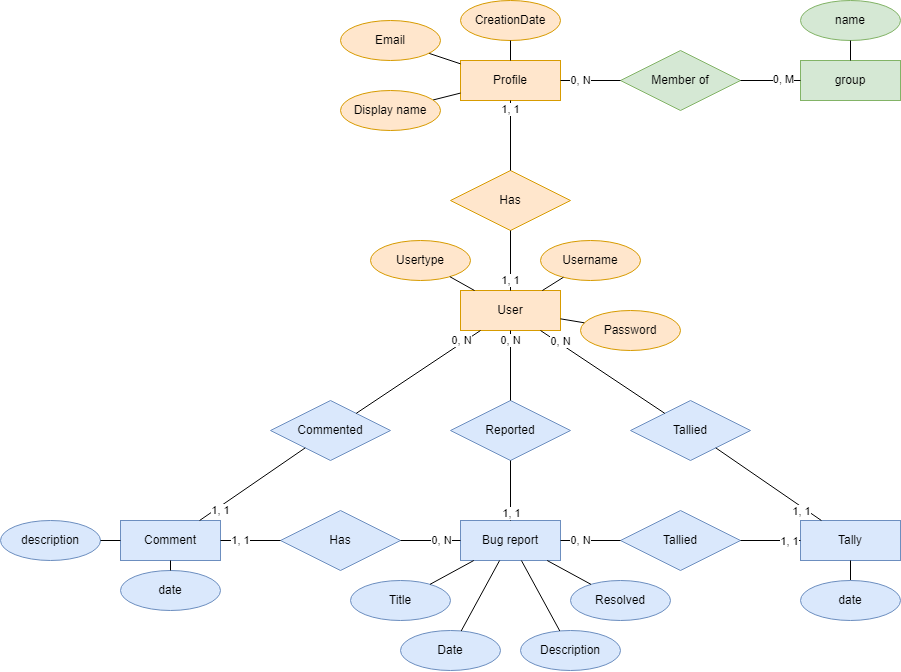

The diagram above was exported from draw.io. Its source (the exported page's mxGraphModel, read from the mxfile embedded in the PNG):
<mxGraphModel dx="2280" dy="757" grid="1" gridSize="10" guides="1" tooltips="1" connect="1" arrows="1" fold="1" page="1" pageScale="1" pageWidth="850" pageHeight="1100" math="0" shadow="0">
  <root>
    <mxCell id="0" />
    <mxCell id="1" parent="0" />
    <mxCell id="vSJT0kAUg52SPOzbGpnB-1" value="User" style="whiteSpace=wrap;html=1;align=center;fillColor=#ffe6cc;strokeColor=#d79b00;" parent="1" vertex="1">
      <mxGeometry x="440" y="540" width="100" height="40" as="geometry" />
    </mxCell>
    <mxCell id="vSJT0kAUg52SPOzbGpnB-2" value="Bug report" style="whiteSpace=wrap;html=1;align=center;fillColor=#dae8fc;strokeColor=#6c8ebf;" parent="1" vertex="1">
      <mxGeometry x="440" y="770" width="100" height="40" as="geometry" />
    </mxCell>
    <mxCell id="vSJT0kAUg52SPOzbGpnB-3" value="Profile" style="whiteSpace=wrap;html=1;align=center;fillColor=#ffe6cc;strokeColor=#d79b00;" parent="1" vertex="1">
      <mxGeometry x="440" y="310" width="100" height="40" as="geometry" />
    </mxCell>
    <mxCell id="0b4i0yar8zwIWiAr-28d-2" value="group" style="whiteSpace=wrap;html=1;align=center;fillColor=#d5e8d4;strokeColor=#82b366;" parent="1" vertex="1">
      <mxGeometry x="780" y="310" width="100" height="40" as="geometry" />
    </mxCell>
    <mxCell id="0b4i0yar8zwIWiAr-28d-3" value="Comment" style="whiteSpace=wrap;html=1;align=center;fillColor=#dae8fc;strokeColor=#6c8ebf;" parent="1" vertex="1">
      <mxGeometry x="100" y="770" width="100" height="40" as="geometry" />
    </mxCell>
    <mxCell id="0b4i0yar8zwIWiAr-28d-4" value="Tally" style="whiteSpace=wrap;html=1;align=center;fillColor=#dae8fc;strokeColor=#6c8ebf;" parent="1" vertex="1">
      <mxGeometry x="780" y="770" width="100" height="40" as="geometry" />
    </mxCell>
    <mxCell id="kYwc1uywuBYBW4ukTwgd-1" value="Has" style="shape=rhombus;perimeter=rhombusPerimeter;whiteSpace=wrap;html=1;align=center;fillColor=#ffe6cc;strokeColor=#d79b00;" parent="1" vertex="1">
      <mxGeometry x="430" y="420" width="120" height="60" as="geometry" />
    </mxCell>
    <mxCell id="kYwc1uywuBYBW4ukTwgd-2" value="Member of" style="shape=rhombus;perimeter=rhombusPerimeter;whiteSpace=wrap;html=1;align=center;fillColor=#d5e8d4;strokeColor=#82b366;" parent="1" vertex="1">
      <mxGeometry x="600" y="300" width="120" height="60" as="geometry" />
    </mxCell>
    <mxCell id="kYwc1uywuBYBW4ukTwgd-3" value="Tallied" style="shape=rhombus;perimeter=rhombusPerimeter;whiteSpace=wrap;html=1;align=center;fillColor=#dae8fc;strokeColor=#6c8ebf;" parent="1" vertex="1">
      <mxGeometry x="600" y="760" width="120" height="60" as="geometry" />
    </mxCell>
    <mxCell id="kYwc1uywuBYBW4ukTwgd-4" value="Has" style="shape=rhombus;perimeter=rhombusPerimeter;whiteSpace=wrap;html=1;align=center;fillColor=#dae8fc;strokeColor=#6c8ebf;" parent="1" vertex="1">
      <mxGeometry x="260" y="760" width="120" height="60" as="geometry" />
    </mxCell>
    <mxCell id="kYwc1uywuBYBW4ukTwgd-5" value="Reported" style="shape=rhombus;perimeter=rhombusPerimeter;whiteSpace=wrap;html=1;align=center;fillColor=#dae8fc;strokeColor=#6c8ebf;" parent="1" vertex="1">
      <mxGeometry x="430" y="650" width="120" height="60" as="geometry" />
    </mxCell>
    <mxCell id="kYwc1uywuBYBW4ukTwgd-7" value="" style="endArrow=none;html=1;rounded=0;" parent="1" source="kYwc1uywuBYBW4ukTwgd-1" target="vSJT0kAUg52SPOzbGpnB-3" edge="1">
      <mxGeometry relative="1" as="geometry">
        <mxPoint x="420" y="530" as="sourcePoint" />
        <mxPoint x="580" y="530" as="targetPoint" />
      </mxGeometry>
    </mxCell>
    <mxCell id="EXOEW8GR_9W4LKu7aOnM-9" value="1, 1" style="edgeLabel;html=1;align=center;verticalAlign=middle;resizable=0;points=[];" parent="kYwc1uywuBYBW4ukTwgd-7" connectable="0" vertex="1">
      <mxGeometry x="0.7524" relative="1" as="geometry">
        <mxPoint as="offset" />
      </mxGeometry>
    </mxCell>
    <mxCell id="kYwc1uywuBYBW4ukTwgd-8" value="" style="endArrow=none;html=1;rounded=0;" parent="1" source="kYwc1uywuBYBW4ukTwgd-2" target="vSJT0kAUg52SPOzbGpnB-3" edge="1">
      <mxGeometry relative="1" as="geometry">
        <mxPoint x="500" y="430" as="sourcePoint" />
        <mxPoint x="500" y="360" as="targetPoint" />
      </mxGeometry>
    </mxCell>
    <mxCell id="EXOEW8GR_9W4LKu7aOnM-6" value="0, N" style="edgeLabel;html=1;align=center;verticalAlign=middle;resizable=0;points=[];" parent="kYwc1uywuBYBW4ukTwgd-8" connectable="0" vertex="1">
      <mxGeometry x="0.7778" y="1" relative="1" as="geometry">
        <mxPoint x="13" y="-1" as="offset" />
      </mxGeometry>
    </mxCell>
    <mxCell id="kYwc1uywuBYBW4ukTwgd-9" value="" style="endArrow=none;html=1;rounded=0;" parent="1" source="0b4i0yar8zwIWiAr-28d-2" target="kYwc1uywuBYBW4ukTwgd-2" edge="1">
      <mxGeometry relative="1" as="geometry">
        <mxPoint x="610" y="340" as="sourcePoint" />
        <mxPoint x="550" y="340" as="targetPoint" />
      </mxGeometry>
    </mxCell>
    <mxCell id="EXOEW8GR_9W4LKu7aOnM-7" value="0, M" style="edgeLabel;html=1;align=center;verticalAlign=middle;resizable=0;points=[];" parent="kYwc1uywuBYBW4ukTwgd-9" connectable="0" vertex="1">
      <mxGeometry x="-0.4222" y="-1" relative="1" as="geometry">
        <mxPoint as="offset" />
      </mxGeometry>
    </mxCell>
    <mxCell id="kYwc1uywuBYBW4ukTwgd-10" value="" style="endArrow=none;html=1;rounded=0;" parent="1" source="vSJT0kAUg52SPOzbGpnB-1" target="kYwc1uywuBYBW4ukTwgd-1" edge="1">
      <mxGeometry relative="1" as="geometry">
        <mxPoint x="790" y="340" as="sourcePoint" />
        <mxPoint x="730" y="340" as="targetPoint" />
      </mxGeometry>
    </mxCell>
    <mxCell id="EXOEW8GR_9W4LKu7aOnM-8" value="1, 1" style="edgeLabel;html=1;align=center;verticalAlign=middle;resizable=0;points=[];" parent="kYwc1uywuBYBW4ukTwgd-10" connectable="0" vertex="1">
      <mxGeometry x="-0.7667" y="-1" relative="1" as="geometry">
        <mxPoint x="-1" y="-3" as="offset" />
      </mxGeometry>
    </mxCell>
    <mxCell id="kYwc1uywuBYBW4ukTwgd-11" value="" style="endArrow=none;html=1;rounded=0;" parent="1" source="vSJT0kAUg52SPOzbGpnB-1" target="kYwc1uywuBYBW4ukTwgd-5" edge="1">
      <mxGeometry relative="1" as="geometry">
        <mxPoint x="500" y="550" as="sourcePoint" />
        <mxPoint x="500" y="490" as="targetPoint" />
      </mxGeometry>
    </mxCell>
    <mxCell id="oHIV_qQ29xWzUQuBE8ba-1" value="0, N" style="edgeLabel;html=1;align=center;verticalAlign=middle;resizable=0;points=[];" vertex="1" connectable="0" parent="kYwc1uywuBYBW4ukTwgd-11">
      <mxGeometry x="-0.8082" y="1" relative="1" as="geometry">
        <mxPoint x="-1" y="3" as="offset" />
      </mxGeometry>
    </mxCell>
    <mxCell id="kYwc1uywuBYBW4ukTwgd-12" value="" style="endArrow=none;html=1;rounded=0;" parent="1" source="kYwc1uywuBYBW4ukTwgd-5" target="vSJT0kAUg52SPOzbGpnB-2" edge="1">
      <mxGeometry relative="1" as="geometry">
        <mxPoint x="500" y="590" as="sourcePoint" />
        <mxPoint x="500" y="660" as="targetPoint" />
      </mxGeometry>
    </mxCell>
    <mxCell id="oHIV_qQ29xWzUQuBE8ba-2" value="1, 1" style="edgeLabel;html=1;align=center;verticalAlign=middle;resizable=0;points=[];" vertex="1" connectable="0" parent="kYwc1uywuBYBW4ukTwgd-12">
      <mxGeometry x="0.7381" y="1" relative="1" as="geometry">
        <mxPoint as="offset" />
      </mxGeometry>
    </mxCell>
    <mxCell id="kYwc1uywuBYBW4ukTwgd-13" value="" style="endArrow=none;html=1;rounded=0;" parent="1" source="kYwc1uywuBYBW4ukTwgd-3" target="vSJT0kAUg52SPOzbGpnB-2" edge="1">
      <mxGeometry relative="1" as="geometry">
        <mxPoint x="500" y="720" as="sourcePoint" />
        <mxPoint x="500" y="780" as="targetPoint" />
      </mxGeometry>
    </mxCell>
    <mxCell id="oHIV_qQ29xWzUQuBE8ba-3" value="0, N" style="edgeLabel;html=1;align=center;verticalAlign=middle;resizable=0;points=[];" vertex="1" connectable="0" parent="kYwc1uywuBYBW4ukTwgd-13">
      <mxGeometry x="0.6667" relative="1" as="geometry">
        <mxPoint x="10" as="offset" />
      </mxGeometry>
    </mxCell>
    <mxCell id="kYwc1uywuBYBW4ukTwgd-14" value="" style="endArrow=none;html=1;rounded=0;" parent="1" source="0b4i0yar8zwIWiAr-28d-4" target="kYwc1uywuBYBW4ukTwgd-3" edge="1">
      <mxGeometry relative="1" as="geometry">
        <mxPoint x="610" y="800" as="sourcePoint" />
        <mxPoint x="550" y="800" as="targetPoint" />
      </mxGeometry>
    </mxCell>
    <mxCell id="oHIV_qQ29xWzUQuBE8ba-4" value="1, 1" style="edgeLabel;html=1;align=center;verticalAlign=middle;resizable=0;points=[];" vertex="1" connectable="0" parent="kYwc1uywuBYBW4ukTwgd-14">
      <mxGeometry x="-0.6095" y="1" relative="1" as="geometry">
        <mxPoint as="offset" />
      </mxGeometry>
    </mxCell>
    <mxCell id="kYwc1uywuBYBW4ukTwgd-15" value="" style="endArrow=none;html=1;rounded=0;" parent="1" source="0b4i0yar8zwIWiAr-28d-3" target="kYwc1uywuBYBW4ukTwgd-4" edge="1">
      <mxGeometry relative="1" as="geometry">
        <mxPoint x="790" y="800" as="sourcePoint" />
        <mxPoint x="730" y="800" as="targetPoint" />
      </mxGeometry>
    </mxCell>
    <mxCell id="oHIV_qQ29xWzUQuBE8ba-6" value="1, 1" style="edgeLabel;html=1;align=center;verticalAlign=middle;resizable=0;points=[];" vertex="1" connectable="0" parent="kYwc1uywuBYBW4ukTwgd-15">
      <mxGeometry x="-0.6667" y="-1" relative="1" as="geometry">
        <mxPoint x="10" y="-1" as="offset" />
      </mxGeometry>
    </mxCell>
    <mxCell id="kYwc1uywuBYBW4ukTwgd-16" value="" style="endArrow=none;html=1;rounded=0;" parent="1" source="vSJT0kAUg52SPOzbGpnB-2" target="kYwc1uywuBYBW4ukTwgd-4" edge="1">
      <mxGeometry relative="1" as="geometry">
        <mxPoint x="210" y="800" as="sourcePoint" />
        <mxPoint x="270" y="800" as="targetPoint" />
      </mxGeometry>
    </mxCell>
    <mxCell id="oHIV_qQ29xWzUQuBE8ba-5" value="0, N" style="edgeLabel;html=1;align=center;verticalAlign=middle;resizable=0;points=[];" vertex="1" connectable="0" parent="kYwc1uywuBYBW4ukTwgd-16">
      <mxGeometry x="-0.7238" y="1" relative="1" as="geometry">
        <mxPoint x="-11" y="-1" as="offset" />
      </mxGeometry>
    </mxCell>
    <mxCell id="kYwc1uywuBYBW4ukTwgd-17" value="Username" style="ellipse;whiteSpace=wrap;html=1;align=center;fillColor=#ffe6cc;strokeColor=#d79b00;" parent="1" vertex="1">
      <mxGeometry x="520" y="490" width="100" height="40" as="geometry" />
    </mxCell>
    <mxCell id="kYwc1uywuBYBW4ukTwgd-18" value="Password" style="ellipse;whiteSpace=wrap;html=1;align=center;fillColor=#ffe6cc;strokeColor=#d79b00;" parent="1" vertex="1">
      <mxGeometry x="560" y="560" width="100" height="40" as="geometry" />
    </mxCell>
    <mxCell id="sSAWG-5B3DrwkbULkTxi-1" value="Usertype" style="ellipse;whiteSpace=wrap;html=1;align=center;fillColor=#ffe6cc;strokeColor=#d79b00;" parent="1" vertex="1">
      <mxGeometry x="350" y="490" width="100" height="40" as="geometry" />
    </mxCell>
    <mxCell id="sSAWG-5B3DrwkbULkTxi-2" value="" style="endArrow=none;html=1;rounded=0;" parent="1" source="vSJT0kAUg52SPOzbGpnB-1" target="kYwc1uywuBYBW4ukTwgd-17" edge="1">
      <mxGeometry relative="1" as="geometry">
        <mxPoint x="480" y="540" as="sourcePoint" />
        <mxPoint x="640" y="540" as="targetPoint" />
      </mxGeometry>
    </mxCell>
    <mxCell id="sSAWG-5B3DrwkbULkTxi-3" value="" style="endArrow=none;html=1;rounded=0;" parent="1" source="vSJT0kAUg52SPOzbGpnB-1" target="kYwc1uywuBYBW4ukTwgd-18" edge="1">
      <mxGeometry relative="1" as="geometry">
        <mxPoint x="550" y="552" as="sourcePoint" />
        <mxPoint x="573" y="543" as="targetPoint" />
      </mxGeometry>
    </mxCell>
    <mxCell id="sSAWG-5B3DrwkbULkTxi-4" value="" style="endArrow=none;html=1;rounded=0;" parent="1" source="sSAWG-5B3DrwkbULkTxi-1" target="vSJT0kAUg52SPOzbGpnB-1" edge="1">
      <mxGeometry relative="1" as="geometry">
        <mxPoint x="560" y="562" as="sourcePoint" />
        <mxPoint x="583" y="553" as="targetPoint" />
      </mxGeometry>
    </mxCell>
    <mxCell id="sSAWG-5B3DrwkbULkTxi-5" value="" style="endArrow=none;html=1;rounded=0;" parent="1" source="vSJT0kAUg52SPOzbGpnB-3" target="sSAWG-5B3DrwkbULkTxi-6" edge="1">
      <mxGeometry relative="1" as="geometry">
        <mxPoint x="237" y="399" as="sourcePoint" />
        <mxPoint x="260" y="390" as="targetPoint" />
      </mxGeometry>
    </mxCell>
    <mxCell id="sSAWG-5B3DrwkbULkTxi-6" value="Display name" style="ellipse;whiteSpace=wrap;html=1;align=center;fillColor=#ffe6cc;strokeColor=#d79b00;" parent="1" vertex="1">
      <mxGeometry x="320" y="340" width="100" height="40" as="geometry" />
    </mxCell>
    <mxCell id="DXwXbVQkm6rSmk5GO3pw-3" value="CreationDate" style="ellipse;whiteSpace=wrap;html=1;align=center;fillColor=#ffe6cc;strokeColor=#d79b00;" parent="1" vertex="1">
      <mxGeometry x="440" y="250" width="100" height="40" as="geometry" />
    </mxCell>
    <mxCell id="DXwXbVQkm6rSmk5GO3pw-4" value="" style="endArrow=none;html=1;rounded=0;" parent="1" source="vSJT0kAUg52SPOzbGpnB-3" target="DXwXbVQkm6rSmk5GO3pw-3" edge="1">
      <mxGeometry relative="1" as="geometry">
        <mxPoint x="450" y="358" as="sourcePoint" />
        <mxPoint x="427" y="367" as="targetPoint" />
      </mxGeometry>
    </mxCell>
    <mxCell id="DXwXbVQkm6rSmk5GO3pw-5" value="" style="endArrow=none;html=1;rounded=0;" parent="1" source="vSJT0kAUg52SPOzbGpnB-3" target="DXwXbVQkm6rSmk5GO3pw-6" edge="1">
      <mxGeometry relative="1" as="geometry">
        <mxPoint x="550" y="358" as="sourcePoint" />
        <mxPoint x="540" y="260" as="targetPoint" />
      </mxGeometry>
    </mxCell>
    <mxCell id="DXwXbVQkm6rSmk5GO3pw-6" value="Email" style="ellipse;whiteSpace=wrap;html=1;align=center;fillColor=#ffe6cc;strokeColor=#d79b00;" parent="1" vertex="1">
      <mxGeometry x="320" y="270" width="100" height="40" as="geometry" />
    </mxCell>
    <mxCell id="CTK1kuZ6DaRzlHTl6Yy5-1" value="name" style="ellipse;whiteSpace=wrap;html=1;align=center;fillColor=#d5e8d4;strokeColor=#82b366;" parent="1" vertex="1">
      <mxGeometry x="780" y="250" width="100" height="40" as="geometry" />
    </mxCell>
    <mxCell id="CTK1kuZ6DaRzlHTl6Yy5-2" value="" style="endArrow=none;html=1;rounded=0;" parent="1" source="0b4i0yar8zwIWiAr-28d-2" target="CTK1kuZ6DaRzlHTl6Yy5-1" edge="1">
      <mxGeometry relative="1" as="geometry">
        <mxPoint x="513" y="320" as="sourcePoint" />
        <mxPoint x="527" y="299" as="targetPoint" />
      </mxGeometry>
    </mxCell>
    <mxCell id="mB7phBmXJ6ClgD2UfzYD-1" value="Resolved" style="ellipse;whiteSpace=wrap;html=1;align=center;fillColor=#dae8fc;strokeColor=#6c8ebf;" parent="1" vertex="1">
      <mxGeometry x="550" y="830" width="100" height="40" as="geometry" />
    </mxCell>
    <mxCell id="mB7phBmXJ6ClgD2UfzYD-2" value="Title" style="ellipse;whiteSpace=wrap;html=1;align=center;fillColor=#dae8fc;strokeColor=#6c8ebf;" parent="1" vertex="1">
      <mxGeometry x="330" y="830" width="100" height="40" as="geometry" />
    </mxCell>
    <mxCell id="mB7phBmXJ6ClgD2UfzYD-3" value="Date" style="ellipse;whiteSpace=wrap;html=1;align=center;fillColor=#dae8fc;strokeColor=#6c8ebf;" parent="1" vertex="1">
      <mxGeometry x="380" y="880" width="100" height="40" as="geometry" />
    </mxCell>
    <mxCell id="mB7phBmXJ6ClgD2UfzYD-4" value="Description" style="ellipse;whiteSpace=wrap;html=1;align=center;fillColor=#dae8fc;strokeColor=#6c8ebf;" parent="1" vertex="1">
      <mxGeometry x="500" y="880" width="100" height="40" as="geometry" />
    </mxCell>
    <mxCell id="jh2CNit6dX00xoL3iEBp-1" value="" style="endArrow=none;html=1;rounded=0;" parent="1" source="vSJT0kAUg52SPOzbGpnB-2" target="mB7phBmXJ6ClgD2UfzYD-2" edge="1">
      <mxGeometry relative="1" as="geometry">
        <mxPoint x="450" y="800" as="sourcePoint" />
        <mxPoint x="390" y="800" as="targetPoint" />
      </mxGeometry>
    </mxCell>
    <mxCell id="jh2CNit6dX00xoL3iEBp-2" value="" style="endArrow=none;html=1;rounded=0;" parent="1" source="vSJT0kAUg52SPOzbGpnB-2" target="mB7phBmXJ6ClgD2UfzYD-3" edge="1">
      <mxGeometry relative="1" as="geometry">
        <mxPoint x="463" y="820" as="sourcePoint" />
        <mxPoint x="420" y="844" as="targetPoint" />
      </mxGeometry>
    </mxCell>
    <mxCell id="jh2CNit6dX00xoL3iEBp-3" value="" style="endArrow=none;html=1;rounded=0;" parent="1" source="vSJT0kAUg52SPOzbGpnB-2" target="mB7phBmXJ6ClgD2UfzYD-4" edge="1">
      <mxGeometry relative="1" as="geometry">
        <mxPoint x="473" y="830" as="sourcePoint" />
        <mxPoint x="430" y="854" as="targetPoint" />
      </mxGeometry>
    </mxCell>
    <mxCell id="jh2CNit6dX00xoL3iEBp-4" value="" style="endArrow=none;html=1;rounded=0;" parent="1" source="mB7phBmXJ6ClgD2UfzYD-1" target="vSJT0kAUg52SPOzbGpnB-2" edge="1">
      <mxGeometry relative="1" as="geometry">
        <mxPoint x="483" y="840" as="sourcePoint" />
        <mxPoint x="440" y="864" as="targetPoint" />
      </mxGeometry>
    </mxCell>
    <mxCell id="EXOEW8GR_9W4LKu7aOnM-1" value="description" style="ellipse;whiteSpace=wrap;html=1;align=center;fillColor=#dae8fc;strokeColor=#6c8ebf;" parent="1" vertex="1">
      <mxGeometry x="-20" y="770" width="100" height="40" as="geometry" />
    </mxCell>
    <mxCell id="EXOEW8GR_9W4LKu7aOnM-2" value="" style="endArrow=none;html=1;rounded=0;" parent="1" source="0b4i0yar8zwIWiAr-28d-3" target="EXOEW8GR_9W4LKu7aOnM-1" edge="1">
      <mxGeometry relative="1" as="geometry">
        <mxPoint x="210" y="800" as="sourcePoint" />
        <mxPoint x="270" y="800" as="targetPoint" />
      </mxGeometry>
    </mxCell>
    <mxCell id="EXOEW8GR_9W4LKu7aOnM-3" value="" style="endArrow=none;html=1;rounded=0;" parent="1" source="EXOEW8GR_9W4LKu7aOnM-4" target="0b4i0yar8zwIWiAr-28d-4" edge="1">
      <mxGeometry relative="1" as="geometry">
        <mxPoint x="160" y="780" as="sourcePoint" />
        <mxPoint x="160" y="740" as="targetPoint" />
      </mxGeometry>
    </mxCell>
    <mxCell id="EXOEW8GR_9W4LKu7aOnM-4" value="date" style="ellipse;whiteSpace=wrap;html=1;align=center;fillColor=#dae8fc;strokeColor=#6c8ebf;" parent="1" vertex="1">
      <mxGeometry x="780" y="830" width="100" height="40" as="geometry" />
    </mxCell>
    <mxCell id="QYOlW1hC1cwFk4NKeY73-1" value="date" style="ellipse;whiteSpace=wrap;html=1;align=center;fillColor=#dae8fc;strokeColor=#6c8ebf;" vertex="1" parent="1">
      <mxGeometry x="100" y="820" width="100" height="40" as="geometry" />
    </mxCell>
    <mxCell id="QYOlW1hC1cwFk4NKeY73-2" value="" style="endArrow=none;html=1;rounded=0;" edge="1" parent="1" source="QYOlW1hC1cwFk4NKeY73-1" target="0b4i0yar8zwIWiAr-28d-3">
      <mxGeometry relative="1" as="geometry">
        <mxPoint x="160" y="780" as="sourcePoint" />
        <mxPoint x="160" y="740" as="targetPoint" />
      </mxGeometry>
    </mxCell>
    <mxCell id="e9ZtzqECP-sIBXT0s1HK-1" value="Commented" style="shape=rhombus;perimeter=rhombusPerimeter;whiteSpace=wrap;html=1;align=center;fillColor=#dae8fc;strokeColor=#6c8ebf;" vertex="1" parent="1">
      <mxGeometry x="250" y="650" width="120" height="60" as="geometry" />
    </mxCell>
    <mxCell id="e9ZtzqECP-sIBXT0s1HK-2" value="Tallied" style="shape=rhombus;perimeter=rhombusPerimeter;whiteSpace=wrap;html=1;align=center;fillColor=#dae8fc;strokeColor=#6c8ebf;" vertex="1" parent="1">
      <mxGeometry x="610" y="650" width="120" height="60" as="geometry" />
    </mxCell>
    <mxCell id="e9ZtzqECP-sIBXT0s1HK-3" value="" style="endArrow=none;html=1;rounded=0;" edge="1" parent="1" source="e9ZtzqECP-sIBXT0s1HK-1" target="vSJT0kAUg52SPOzbGpnB-1">
      <mxGeometry relative="1" as="geometry">
        <mxPoint x="260" y="580" as="sourcePoint" />
        <mxPoint x="420" y="580" as="targetPoint" />
      </mxGeometry>
    </mxCell>
    <mxCell id="YCPLvSLCSHjKBeFVHigi-1" value="0, N" style="edgeLabel;html=1;align=center;verticalAlign=middle;resizable=0;points=[];" vertex="1" connectable="0" parent="e9ZtzqECP-sIBXT0s1HK-3">
      <mxGeometry x="0.8261" relative="1" as="geometry">
        <mxPoint x="-9" y="3" as="offset" />
      </mxGeometry>
    </mxCell>
    <mxCell id="e9ZtzqECP-sIBXT0s1HK-4" value="" style="endArrow=none;html=1;rounded=0;" edge="1" parent="1" source="e9ZtzqECP-sIBXT0s1HK-1" target="0b4i0yar8zwIWiAr-28d-3">
      <mxGeometry relative="1" as="geometry">
        <mxPoint x="220" y="570" as="sourcePoint" />
        <mxPoint x="450" y="570" as="targetPoint" />
      </mxGeometry>
    </mxCell>
    <mxCell id="YCPLvSLCSHjKBeFVHigi-2" value="1, 1" style="edgeLabel;html=1;align=center;verticalAlign=middle;resizable=0;points=[];" vertex="1" connectable="0" parent="e9ZtzqECP-sIBXT0s1HK-4">
      <mxGeometry x="0.8916" relative="1" as="geometry">
        <mxPoint x="15" y="-6" as="offset" />
      </mxGeometry>
    </mxCell>
    <mxCell id="e9ZtzqECP-sIBXT0s1HK-5" value="" style="endArrow=none;html=1;rounded=0;" edge="1" parent="1" source="e9ZtzqECP-sIBXT0s1HK-2" target="vSJT0kAUg52SPOzbGpnB-1">
      <mxGeometry relative="1" as="geometry">
        <mxPoint x="220" y="570" as="sourcePoint" />
        <mxPoint x="450" y="570" as="targetPoint" />
      </mxGeometry>
    </mxCell>
    <mxCell id="e9ZtzqECP-sIBXT0s1HK-7" value="0, N" style="edgeLabel;html=1;align=center;verticalAlign=middle;resizable=0;points=[];" vertex="1" connectable="0" parent="e9ZtzqECP-sIBXT0s1HK-5">
      <mxGeometry x="0.8741" relative="1" as="geometry">
        <mxPoint x="12" y="5" as="offset" />
      </mxGeometry>
    </mxCell>
    <mxCell id="e9ZtzqECP-sIBXT0s1HK-6" value="" style="endArrow=none;html=1;rounded=0;" edge="1" parent="1" source="e9ZtzqECP-sIBXT0s1HK-2" target="0b4i0yar8zwIWiAr-28d-4">
      <mxGeometry relative="1" as="geometry">
        <mxPoint x="230" y="580" as="sourcePoint" />
        <mxPoint x="460" y="580" as="targetPoint" />
      </mxGeometry>
    </mxCell>
    <mxCell id="e9ZtzqECP-sIBXT0s1HK-8" value="1, 1" style="edgeLabel;html=1;align=center;verticalAlign=middle;resizable=0;points=[];" vertex="1" connectable="0" parent="e9ZtzqECP-sIBXT0s1HK-6">
      <mxGeometry x="0.8379" relative="1" as="geometry">
        <mxPoint x="-12" y="-4" as="offset" />
      </mxGeometry>
    </mxCell>
  </root>
</mxGraphModel>